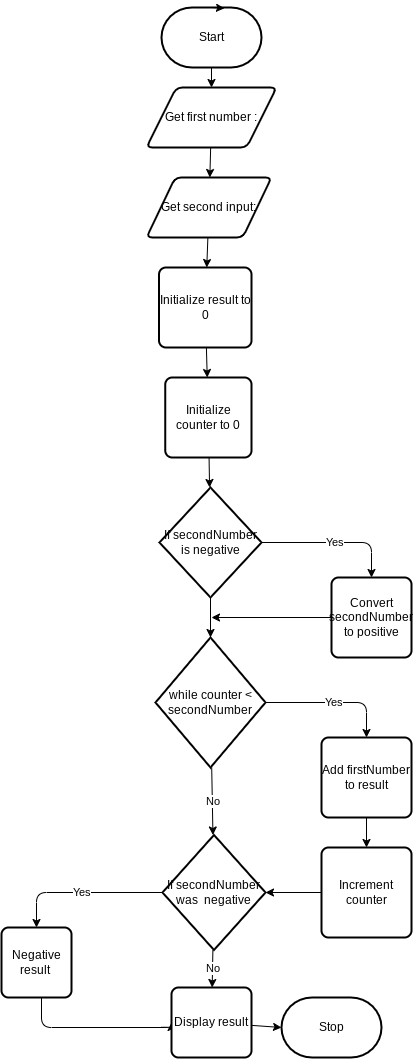

The diagram above was exported from draw.io. Its source (the exported page's mxGraphModel, read from the mxfile embedded in the PNG):
<mxGraphModel dx="1086" dy="377" grid="1" gridSize="10" guides="1" tooltips="1" connect="1" arrows="1" fold="1" page="1" pageScale="1" pageWidth="850" pageHeight="1100" math="0" shadow="0">
  <root>
    <mxCell id="0" />
    <mxCell id="1" parent="0" />
    <mxCell id="23" style="edgeStyle=none;html=1;" edge="1" parent="1" source="2" target="19">
      <mxGeometry relative="1" as="geometry" />
    </mxCell>
    <mxCell id="2" value="Start" style="strokeWidth=2;html=1;shape=mxgraph.flowchart.terminator;whiteSpace=wrap;" parent="1" vertex="1">
      <mxGeometry x="370" y="10" width="100" height="60" as="geometry" />
    </mxCell>
    <mxCell id="3" value="Stop" style="strokeWidth=2;html=1;shape=mxgraph.flowchart.terminator;whiteSpace=wrap;" parent="1" vertex="1">
      <mxGeometry x="490" y="1000" width="100" height="60" as="geometry" />
    </mxCell>
    <mxCell id="18" value="else" style="edgeStyle=orthogonalEdgeStyle;html=1;entryX=1;entryY=0.5;entryDx=0;entryDy=0;" parent="1" edge="1">
      <mxGeometry relative="1" as="geometry">
        <Array as="points">
          <mxPoint x="426" y="540" />
          <mxPoint x="660" y="540" />
          <mxPoint x="660" y="700" />
        </Array>
        <mxPoint x="425.5999999999999" y="440" as="sourcePoint" />
      </mxGeometry>
    </mxCell>
    <mxCell id="21" style="edgeStyle=none;html=1;" edge="1" parent="1" source="19" target="20">
      <mxGeometry relative="1" as="geometry" />
    </mxCell>
    <mxCell id="19" value="Get first number :" style="shape=parallelogram;html=1;strokeWidth=2;perimeter=parallelogramPerimeter;whiteSpace=wrap;rounded=1;arcSize=12;size=0.23;" vertex="1" parent="1">
      <mxGeometry x="355" y="90" width="130" height="60" as="geometry" />
    </mxCell>
    <mxCell id="25" style="edgeStyle=none;html=1;" edge="1" parent="1" source="20" target="24">
      <mxGeometry relative="1" as="geometry" />
    </mxCell>
    <mxCell id="20" value="Get second input:" style="shape=parallelogram;html=1;strokeWidth=2;perimeter=parallelogramPerimeter;whiteSpace=wrap;rounded=1;arcSize=12;size=0.23;" vertex="1" parent="1">
      <mxGeometry x="355" y="180" width="125" height="60" as="geometry" />
    </mxCell>
    <mxCell id="22" style="edgeStyle=none;html=1;exitX=0.5;exitY=0;exitDx=0;exitDy=0;exitPerimeter=0;entryX=0.63;entryY=0.013;entryDx=0;entryDy=0;entryPerimeter=0;" edge="1" parent="1" source="2" target="2">
      <mxGeometry relative="1" as="geometry" />
    </mxCell>
    <mxCell id="29" style="edgeStyle=none;html=1;" edge="1" parent="1" source="24" target="26">
      <mxGeometry relative="1" as="geometry" />
    </mxCell>
    <mxCell id="24" value="Initialize result to 0" style="rounded=1;whiteSpace=wrap;html=1;absoluteArcSize=1;arcSize=14;strokeWidth=2;" vertex="1" parent="1">
      <mxGeometry x="367.5" y="270" width="92.5" height="80" as="geometry" />
    </mxCell>
    <mxCell id="31" style="edgeStyle=none;html=1;" edge="1" parent="1" source="26" target="30">
      <mxGeometry relative="1" as="geometry" />
    </mxCell>
    <mxCell id="26" value="Initialize counter to 0" style="rounded=1;whiteSpace=wrap;html=1;absoluteArcSize=1;arcSize=14;strokeWidth=2;" vertex="1" parent="1">
      <mxGeometry x="373.75" y="380" width="86.25" height="80" as="geometry" />
    </mxCell>
    <mxCell id="33" value="Yes" style="edgeStyle=orthogonalEdgeStyle;html=1;entryX=0.5;entryY=0;entryDx=0;entryDy=0;" edge="1" parent="1" source="30" target="32">
      <mxGeometry relative="1" as="geometry" />
    </mxCell>
    <mxCell id="35" style="html=1;" edge="1" parent="1" source="30" target="34">
      <mxGeometry relative="1" as="geometry" />
    </mxCell>
    <mxCell id="30" value="If secondNumber&lt;br&gt;is negative" style="strokeWidth=2;html=1;shape=mxgraph.flowchart.decision;whiteSpace=wrap;" vertex="1" parent="1">
      <mxGeometry x="368" y="490" width="102" height="110" as="geometry" />
    </mxCell>
    <mxCell id="36" style="edgeStyle=none;html=1;" edge="1" parent="1" source="32">
      <mxGeometry relative="1" as="geometry">
        <mxPoint x="420" y="620" as="targetPoint" />
      </mxGeometry>
    </mxCell>
    <mxCell id="32" value="Convert secondNumber&lt;br&gt;to positive" style="rounded=1;whiteSpace=wrap;html=1;absoluteArcSize=1;arcSize=14;strokeWidth=2;" vertex="1" parent="1">
      <mxGeometry x="540" y="580" width="80" height="80" as="geometry" />
    </mxCell>
    <mxCell id="38" value="Yes" style="edgeStyle=orthogonalEdgeStyle;html=1;entryX=0.5;entryY=0;entryDx=0;entryDy=0;" edge="1" parent="1" source="34" target="37">
      <mxGeometry relative="1" as="geometry" />
    </mxCell>
    <mxCell id="43" value="No" style="edgeStyle=none;html=1;" edge="1" parent="1" source="34" target="41">
      <mxGeometry relative="1" as="geometry" />
    </mxCell>
    <mxCell id="34" value="while counter &amp;lt;&lt;br&gt;secondNumber" style="strokeWidth=2;html=1;shape=mxgraph.flowchart.decision;whiteSpace=wrap;" vertex="1" parent="1">
      <mxGeometry x="364" y="640" width="110" height="130" as="geometry" />
    </mxCell>
    <mxCell id="40" style="edgeStyle=orthogonalEdgeStyle;html=1;" edge="1" parent="1" source="37" target="39">
      <mxGeometry relative="1" as="geometry" />
    </mxCell>
    <mxCell id="37" value="Add firstNumber&lt;br&gt;to result" style="rounded=1;whiteSpace=wrap;html=1;absoluteArcSize=1;arcSize=14;strokeWidth=2;" vertex="1" parent="1">
      <mxGeometry x="530" y="740" width="90" height="80" as="geometry" />
    </mxCell>
    <mxCell id="42" style="html=1;entryX=1;entryY=0.5;entryDx=0;entryDy=0;entryPerimeter=0;" edge="1" parent="1" source="39" target="41">
      <mxGeometry relative="1" as="geometry" />
    </mxCell>
    <mxCell id="39" value="Increment counter" style="rounded=1;whiteSpace=wrap;html=1;absoluteArcSize=1;arcSize=14;strokeWidth=2;" vertex="1" parent="1">
      <mxGeometry x="530" y="850" width="90" height="90" as="geometry" />
    </mxCell>
    <mxCell id="45" value="Yes" style="edgeStyle=orthogonalEdgeStyle;html=1;entryX=0.5;entryY=0;entryDx=0;entryDy=0;" edge="1" parent="1" source="41" target="44">
      <mxGeometry relative="1" as="geometry" />
    </mxCell>
    <mxCell id="47" value="No" style="html=1;" edge="1" parent="1" source="41" target="46">
      <mxGeometry relative="1" as="geometry" />
    </mxCell>
    <mxCell id="41" value="If secondNumber&lt;br&gt;was&amp;nbsp; negative" style="strokeWidth=2;html=1;shape=mxgraph.flowchart.decision;whiteSpace=wrap;" vertex="1" parent="1">
      <mxGeometry x="371" y="837.5" width="103" height="115" as="geometry" />
    </mxCell>
    <mxCell id="48" style="edgeStyle=orthogonalEdgeStyle;html=1;entryX=0;entryY=0.5;entryDx=0;entryDy=0;" edge="1" parent="1" source="44" target="46">
      <mxGeometry relative="1" as="geometry">
        <Array as="points">
          <mxPoint x="250" y="1030" />
          <mxPoint x="380" y="1030" />
        </Array>
      </mxGeometry>
    </mxCell>
    <mxCell id="44" value="Negative result&amp;nbsp;" style="rounded=1;whiteSpace=wrap;html=1;absoluteArcSize=1;arcSize=14;strokeWidth=2;" vertex="1" parent="1">
      <mxGeometry x="210" y="930" width="70" height="70" as="geometry" />
    </mxCell>
    <mxCell id="49" style="edgeStyle=none;html=1;entryX=0;entryY=0.5;entryDx=0;entryDy=0;entryPerimeter=0;" edge="1" parent="1" source="46" target="3">
      <mxGeometry relative="1" as="geometry" />
    </mxCell>
    <mxCell id="46" value="Display result" style="rounded=1;whiteSpace=wrap;html=1;absoluteArcSize=1;arcSize=14;strokeWidth=2;" vertex="1" parent="1">
      <mxGeometry x="380" y="990" width="80" height="70" as="geometry" />
    </mxCell>
  </root>
</mxGraphModel>